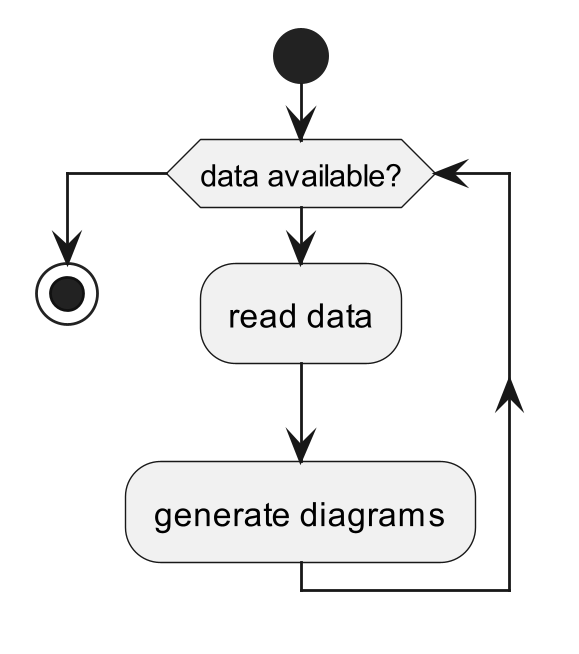

The diagram above was rendered by PlantUML. Its source (embedded in the PNG):
@startuml
start
while (data available?)
:read data;
:generate diagrams;
endwhile
stop
@enduml